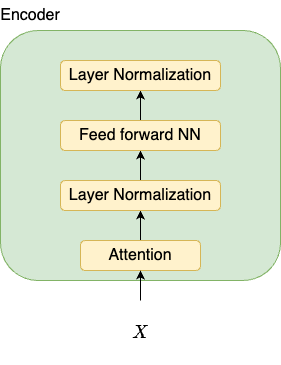

The diagram above was exported from draw.io. Its source (the exported page's mxGraphModel, read from the mxfile embedded in the PNG):
<mxGraphModel dx="1026" dy="691" grid="1" gridSize="10" guides="1" tooltips="1" connect="1" arrows="1" fold="1" page="1" pageScale="1" pageWidth="850" pageHeight="1100" math="1" shadow="0">
  <root>
    <mxCell id="0" />
    <mxCell id="1" parent="0" />
    <mxCell id="xoEarPdhki17VDztZOkm-1" value="" style="rounded=1;whiteSpace=wrap;html=1;fillColor=#d5e8d4;strokeColor=#82b366;fontSize=16;" vertex="1" parent="1">
      <mxGeometry x="280" y="160" width="280" height="250" as="geometry" />
    </mxCell>
    <mxCell id="xoEarPdhki17VDztZOkm-2" value="Encoder" style="text;html=1;align=center;verticalAlign=middle;whiteSpace=wrap;rounded=0;fontSize=16;" vertex="1" parent="1">
      <mxGeometry x="280" y="130" width="60" height="30" as="geometry" />
    </mxCell>
    <mxCell id="xoEarPdhki17VDztZOkm-9" style="edgeStyle=orthogonalEdgeStyle;rounded=0;orthogonalLoop=1;jettySize=auto;html=1;exitX=0.5;exitY=0;exitDx=0;exitDy=0;entryX=0.5;entryY=1;entryDx=0;entryDy=0;" edge="1" parent="1" source="xoEarPdhki17VDztZOkm-4" target="xoEarPdhki17VDztZOkm-5">
      <mxGeometry relative="1" as="geometry" />
    </mxCell>
    <mxCell id="xoEarPdhki17VDztZOkm-4" value="Attention" style="rounded=1;whiteSpace=wrap;html=1;fontSize=16;fillColor=#fff2cc;strokeColor=#d6b656;" vertex="1" parent="1">
      <mxGeometry x="360" y="370" width="120" height="30" as="geometry" />
    </mxCell>
    <mxCell id="xoEarPdhki17VDztZOkm-10" style="edgeStyle=orthogonalEdgeStyle;rounded=0;orthogonalLoop=1;jettySize=auto;html=1;exitX=0.5;exitY=0;exitDx=0;exitDy=0;entryX=0.5;entryY=1;entryDx=0;entryDy=0;" edge="1" parent="1" source="xoEarPdhki17VDztZOkm-5" target="xoEarPdhki17VDztZOkm-6">
      <mxGeometry relative="1" as="geometry" />
    </mxCell>
    <mxCell id="xoEarPdhki17VDztZOkm-5" value="Layer Normalization" style="rounded=1;whiteSpace=wrap;html=1;fontSize=16;fillColor=#fff2cc;strokeColor=#d6b656;" vertex="1" parent="1">
      <mxGeometry x="340" y="310" width="160" height="30" as="geometry" />
    </mxCell>
    <mxCell id="xoEarPdhki17VDztZOkm-11" style="edgeStyle=orthogonalEdgeStyle;rounded=0;orthogonalLoop=1;jettySize=auto;html=1;exitX=0.5;exitY=0;exitDx=0;exitDy=0;" edge="1" parent="1" source="xoEarPdhki17VDztZOkm-6" target="xoEarPdhki17VDztZOkm-7">
      <mxGeometry relative="1" as="geometry" />
    </mxCell>
    <mxCell id="xoEarPdhki17VDztZOkm-6" value="Feed forward NN" style="rounded=1;whiteSpace=wrap;html=1;fontSize=16;fillColor=#fff2cc;strokeColor=#d6b656;" vertex="1" parent="1">
      <mxGeometry x="340" y="250" width="160" height="30" as="geometry" />
    </mxCell>
    <mxCell id="xoEarPdhki17VDztZOkm-7" value="Layer Normalization" style="rounded=1;whiteSpace=wrap;html=1;fontSize=16;fillColor=#fff2cc;strokeColor=#d6b656;" vertex="1" parent="1">
      <mxGeometry x="340" y="190" width="160" height="30" as="geometry" />
    </mxCell>
    <mxCell id="xoEarPdhki17VDztZOkm-16" style="edgeStyle=orthogonalEdgeStyle;rounded=0;orthogonalLoop=1;jettySize=auto;html=1;exitX=0.5;exitY=0;exitDx=0;exitDy=0;" edge="1" parent="1" source="xoEarPdhki17VDztZOkm-12" target="xoEarPdhki17VDztZOkm-4">
      <mxGeometry relative="1" as="geometry" />
    </mxCell>
    <mxCell id="xoEarPdhki17VDztZOkm-12" value="&lt;span style=&quot;font-size: 16px;&quot;&gt;&lt;font color=&quot;#000000&quot;&gt;$$X$$&lt;/font&gt;&lt;/span&gt;" style="text;html=1;align=center;verticalAlign=middle;whiteSpace=wrap;rounded=0;labelBackgroundColor=default;fontColor=#7F00FF;" vertex="1" parent="1">
      <mxGeometry x="287.5" y="430" width="265" height="65" as="geometry" />
    </mxCell>
  </root>
</mxGraphModel>